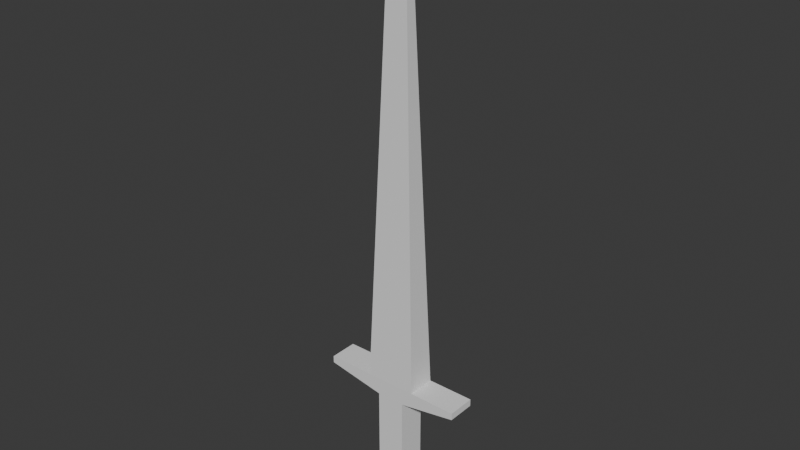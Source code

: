 # Source: sword.blend  (saved by Blender 5.1.30; exported with 4.5.12 LTS)
import bpy
from mathutils import Matrix  # noqa: F401  (used for matrix-valued properties, if any)

bpy.ops.wm.read_factory_settings(use_empty=True)
scene = bpy.context.scene
scene.name = 'Scene'

# ---- collections
col_collection = bpy.data.collections.new('Collection'); scene.collection.children.link(col_collection)

# ---- world
world_world = bpy.data.worlds.new('World'); scene.world = world_world
world_world.use_nodes = True; world_world.node_tree.nodes.clear()
_N = world_world.node_tree.nodes; _L = world_world.node_tree.links
n0 = _N.new('ShaderNodeOutputWorld'); n0.name = 'World Output'; n0.location = (200, 100)
n1 = _N.new('ShaderNodeBackground'); n1.name = 'Background'; n1.location = (-200, 100)
n1.inputs[0].default_value = (0.05088, 0.05088, 0.05088, 1.0)
_L.new(n1.outputs[0], n0.inputs[0])
n0.is_active_output = True
world_world.color = (0.05088, 0.05088, 0.05088)
world_world.sun_shadow_jitter_overblur = 0.0

# ---- meshes
me_plane = bpy.data.meshes.new('Plane')
me_plane.from_pydata([(-0.02524, -0.02524, 0.0), (0.02524, -0.02524, 0.0), (-0.02524, 0.02524, 0.0), (0.02524, 0.02524, 0.0), (-0.02524, 0.02524, 0.2022), (-0.02524, -0.02524, 0.2022), (0.02524, -0.02524, 0.2022), (0.02524, 0.02524, 0.2022), (-0.04568, 0.02524, 0.2333), (-0.04568, -0.02524, 0.2333), (0.04568, -0.02524, 0.2333), (0.04568, 0.02524, 0.2333), (-0.1298, 0.02524, 0.2208), (-0.1298, -0.02524, 0.2208), (0.1298, -0.02524, 0.2208), (0.1298, 0.02524, 0.2208), (-0.1298, 0.02524, 0.2333), (-0.1298, -0.02524, 0.2333), (0.1298, -0.02524, 0.2333), (0.1298, 0.02524, 0.2333), (-0.01414, 0.004986, 1.047), (-0.01414, -0.004986, 1.047), (0.01414, -0.004986, 1.047), (0.01414, 0.004986, 1.047)], [], [(0, 2, 3, 1), (10, 6, 14, 18), (1, 3, 7, 6), (2, 0, 5, 4), (3, 2, 4, 7), (0, 1, 6, 5), (11, 8, 20, 23), (8, 4, 12, 16), (7, 4, 8, 11), (5, 6, 10, 9), (14, 15, 19, 18), (12, 13, 17, 16), (6, 7, 15, 14), (4, 5, 13, 12), (5, 9, 17, 13), (7, 11, 19, 15), (11, 10, 18, 19), (9, 8, 16, 17), (21, 22, 23, 20), (9, 10, 22, 21), (10, 11, 23, 22), (8, 9, 21, 20)])
_uv = me_plane.uv_layers.new(name='UVMap')
_uv.uv.foreach_set('vector', [0.0, 0.0, 0.0, 1.0, 1.0, 1.0, 1.0, 0.0, 1.0, 0.0, 1.0, 0.0, 1.0, 0.0, 1.0, 0.0, 1.0, 0.0, 1.0, 1.0, 1.0, 1.0, 1.0, 0.0, 0.0, 1.0, 0.0, 0.0, 0.0, 0.0, 0.0, 1.0, 1.0, 1.0, 0.0, 1.0, 0.0, 1.0, 1.0, 1.0, 0.0, 0.0, 1.0, 0.0, 1.0, 0.0, 0.0, 0.0, 1.0, 1.0, 0.0, 1.0, 0.0, 1.0, 1.0, 1.0, 0.0, 1.0, 0.0, 1.0, 0.0, 1.0, 0.0, 1.0, 1.0, 1.0, 0.0, 1.0, 0.0, 1.0, 1.0, 1.0, 0.0, 0.0, 1.0, 0.0, 1.0, 0.0, 0.0, 0.0, 1.0, 0.0, 1.0, 1.0, 1.0, 1.0, 1.0, 0.0, 0.0, 1.0, 0.0, 0.0, 0.0, 0.0, 0.0, 1.0, 1.0, 0.0, 1.0, 1.0, 1.0, 1.0, 1.0, 0.0, 0.0, 1.0, 0.0, 0.0, 0.0, 0.0, 0.0, 1.0, 0.0, 0.0, 0.0, 0.0, 0.0, 0.0, 0.0, 0.0, 1.0, 1.0, 1.0, 1.0, 1.0, 1.0, 1.0, 1.0, 1.0, 1.0, 1.0, 0.0, 1.0, 0.0, 1.0, 1.0, 0.0, 0.0, 0.0, 1.0, 0.0, 1.0, 0.0, 0.0, 0.0, 0.0, 1.0, 0.0, 1.0, 1.0, 0.0, 1.0, 0.0, 0.0, 1.0, 0.0, 1.0, 0.0, 0.0, 0.0, 1.0, 0.0, 1.0, 1.0, 1.0, 1.0, 1.0, 0.0, 0.0, 1.0, 0.0, 0.0, 0.0, 0.0, 0.0, 1.0])
me_plane.update()

# ---- objects
ob_plane = bpy.data.objects.new('Plane', me_plane)

# ---- transforms, parenting, visibility, modifiers, constraints
ob_plane.location = (0.0, 0.0, 0.0)

# ---- collection membership
col_collection.objects.link(ob_plane)

# ---- scene / render settings (as saved in the file)
scene.frame_start = 1; scene.frame_end = 250; scene.frame_set(1)
scene.render.engine = 'BLENDER_EEVEE_NEXT'
scene.render.bake_bias = 0.0
scene.render.bake_samples = 0
scene.cycles.sampling_pattern = 'TABULATED_SOBOL'
scene.eevee.use_volume_custom_range = False
bpy.context.view_layer.update()

# ---- added for rendering (the .blend has no active camera and no usable light): camera, sun
cam_auto = bpy.data.cameras.new('AutoCamera')
cam_auto.lens = 50.0
cam_auto.sensor_width = 36.0
cam_auto.clip_end = 1000.0
ob_auto_camera = bpy.data.objects.new('AutoCamera', cam_auto)
scene.collection.objects.link(ob_auto_camera)
ob_auto_camera.location = (0.999047, -1.19886, 1.32268)
ob_auto_camera.rotation_euler = (1.09748, -7.21219e-08, 0.694738)
scene.camera = ob_auto_camera
light_auto_sun = bpy.data.lights.new('AutoSun', 'SUN')
light_auto_sun.energy = 3.0
light_auto_sun.angle = 0.0523599
ob_auto_sun = bpy.data.objects.new('AutoSun', light_auto_sun)
scene.collection.objects.link(ob_auto_sun)
ob_auto_sun.rotation_euler = (0.872665, 0.174533, 0.523599)
bpy.context.view_layer.update()
